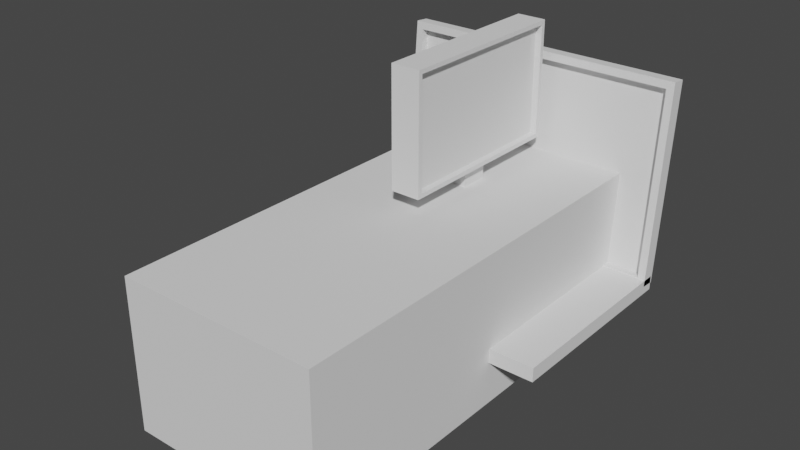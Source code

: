 # Source: sources.blend  (saved by Blender 3.6.13; exported with 4.5.12 LTS)
import bpy
from mathutils import Matrix  # noqa: F401  (used for matrix-valued properties, if any)

bpy.ops.wm.read_factory_settings(use_empty=True)
scene = bpy.context.scene
scene.name = 'Scene'

# ---- collections
col_desk = bpy.data.collections.new('desk'); scene.collection.children.link(col_desk)
col_box = bpy.data.collections.new('Box'); scene.collection.children.link(col_box)
col_collection_3 = bpy.data.collections.new('Collection 3'); scene.collection.children.link(col_collection_3)

# ---- world
world_world = bpy.data.worlds.new('World'); scene.world = world_world
world_world.use_nodes = True; world_world.node_tree.nodes.clear()
_N = world_world.node_tree.nodes; _L = world_world.node_tree.links
n0 = _N.new('ShaderNodeOutputWorld'); n0.name = 'World Output'; n0.location = (300, 300)
n1 = _N.new('ShaderNodeBackground'); n1.name = 'Background'; n1.location = (10, 300)
n1.inputs[0].default_value = (0.05088, 0.05088, 0.05088, 1.0)
_L.new(n1.outputs[0], n0.inputs[0])
n0.is_active_output = True
world_world.color = (0.05088, 0.05088, 0.05088)
world_world.use_sun_shadow = False
world_world.sun_shadow_jitter_overblur = 0.0

# ---- meshes
me_cube_006 = bpy.data.meshes.new('Cube.006')
me_cube_006.from_pydata([(-1.449, -1.0, -0.07064), (-1.449, -1.0, 0.07064), (-1.449, 1.0, -0.07064), (-1.449, 1.0, 0.07064), (1.449, -1.0, -0.07064), (1.449, -1.0, 0.07064), (1.449, 1.0, -0.07064), (1.449, 1.0, 0.07064)], [], [(0, 1, 3, 2), (2, 3, 7, 6), (6, 7, 5, 4), (4, 5, 1, 0), (2, 6, 4, 0), (7, 3, 1, 5)])
_uv = me_cube_006.uv_layers.new(name='UVMap')
_uv.uv.foreach_set('vector', [0.375, 0.0, 0.625, 0.0, 0.625, 0.25, 0.375, 0.25, 0.375, 0.25, 0.625, 0.25, 0.625, 0.5, 0.375, 0.5, 0.375, 0.5, 0.625, 0.5, 0.625, 0.75, 0.375, 0.75, 0.375, 0.75, 0.625, 0.75, 0.625, 1.0, 0.375, 1.0, 0.125, 0.5, 0.375, 0.5, 0.375, 0.75, 0.125, 0.75, 0.625, 0.5, 0.875, 0.5, 0.875, 0.75, 0.625, 0.75])
me_cube_006.update()
me_cube_007 = bpy.data.meshes.new('Cube.007')
me_cube_007.from_pydata([(-1.373, 1.028, 1.926), (-1.449, 1.175, 1.99), (-1.373, 0.8791, 0.08455), (-1.449, 1.014, -0.003082), (1.373, 1.028, 1.926), (1.449, 1.175, 1.99), (1.373, 0.8791, 0.08455), (1.449, 1.014, -0.003082), (-1.449, 0.8729, 0.008336), (-1.449, 1.035, 2.002), (1.449, 0.8729, 0.008336), (1.449, 1.035, 2.002), (-1.373, 0.9622, 0.07781), (-1.373, 1.111, 1.919), (1.373, 0.9622, 0.07781), (1.373, 1.111, 1.919)], [], [(9, 1, 3, 8), (8, 3, 7, 10), (10, 7, 5, 11), (11, 5, 1, 9), (6, 4, 15, 14), (7, 3, 1, 5), (2, 0, 9, 8), (6, 2, 8, 10), (4, 6, 10, 11), (0, 4, 11, 9), (12, 14, 15, 13), (0, 2, 12, 13), (4, 0, 13, 15), (2, 6, 14, 12)])
_uv = me_cube_007.uv_layers.new(name='UVMap')
_uv.uv.foreach_set('vector', [0.375, 0.0, 0.625, 0.0, 0.625, 0.25, 0.375, 0.25, 0.375, 0.25, 0.625, 0.25, 0.625, 0.5, 0.375, 0.5, 0.375, 0.5, 0.625, 0.5, 0.625, 0.75, 0.375, 0.75, 0.375, 0.75, 0.625, 0.75, 0.625, 1.0, 0.375, 1.0, 0.3684, 0.5096, 0.3684, 0.7404, 0.3684, 0.7404, 0.3684, 0.5096, 0.625, 0.5, 0.875, 0.5, 0.875, 0.75, 0.625, 0.75, 0.1316, 0.5096, 0.1316, 0.7404, 0.125, 0.75, 0.125, 0.5, 0.3684, 0.5096, 0.1316, 0.5096, 0.125, 0.5, 0.375, 0.5, 0.3684, 0.7404, 0.3684, 0.5096, 0.375, 0.5, 0.375, 0.75, 0.1316, 0.7404, 0.3684, 0.7404, 0.375, 0.75, 0.125, 0.75, 0.1316, 0.5096, 0.3684, 0.5096, 0.3684, 0.7404, 0.1316, 0.7404, 0.1316, 0.7404, 0.1316, 0.5096, 0.1316, 0.5096, 0.1316, 0.7404, 0.3684, 0.7404, 0.1316, 0.7404, 0.1316, 0.7404, 0.3684, 0.7404, 0.1316, 0.5096, 0.3684, 0.5096, 0.3684, 0.5096, 0.1316, 0.5096])
me_cube_007.update()
me_cube_001 = bpy.data.meshes.new('Cube.001')
me_cube_001.from_pydata([(-1.0, -3.154, -0.499), (-1.0, -3.154, 1.0), (-1.0, 1.181, -0.499), (-1.0, 1.181, 1.0), (1.0, -3.154, -0.499), (1.0, -3.154, 1.0), (1.0, 1.181, -0.499), (1.0, 1.181, 1.0), (-0.06503, -0.141, 0.9719), (-0.06503, 0.141, 0.9719), (0.06503, -0.141, 0.9719), (0.06503, 0.141, 0.9719)], [], [(0, 1, 3, 2), (2, 3, 7, 6), (6, 7, 5, 4), (4, 5, 1, 0), (2, 6, 4, 0), (7, 3, 1, 5), (9, 11, 10, 8)])
_uv = me_cube_001.uv_layers.new(name='UVMap')
_uv.uv.foreach_set('vector', [0.375, 0.0, 0.625, 0.0, 0.625, 0.25, 0.375, 0.25, 0.375, 0.25, 0.625, 0.25, 0.625, 0.5, 0.375, 0.5, 0.375, 0.5, 0.625, 0.5, 0.625, 0.75, 0.375, 0.75, 0.375, 0.75, 0.625, 0.75, 0.625, 1.0, 0.375, 1.0, 0.125, 0.5, 0.375, 0.5, 0.375, 0.75, 0.125, 0.75, 0.625, 0.5, 0.875, 0.5, 0.875, 0.75, 0.625, 0.75, 0.125, 0.5, 0.375, 0.5, 0.375, 0.75, 0.125, 0.75])
me_cube_001.update()
me_cube_005 = bpy.data.meshes.new('Cube.005')
me_cube_005.from_pydata([(-0.06503, -0.141, 0.9719), (-0.06503, -0.141, 1.183), (-0.06503, 0.141, 0.9719), (-0.06503, 0.141, 1.183), (0.06503, -0.141, 0.9719), (0.06503, -0.141, 1.183), (0.06503, 0.141, 0.9719), (0.06503, 0.141, 1.183), (-0.1466, -0.9197, 1.183), (-0.1466, 0.9197, 1.183), (0.1466, 0.8777, 1.225), (0.1466, -0.8777, 1.225), (-0.1466, -0.9197, 2.345), (-0.1466, 0.9197, 2.345), (0.1466, 0.8777, 2.303), (0.1466, -0.8777, 2.303), (0.1466, 0.9197, 1.183), (0.1466, -0.9197, 1.183), (0.1466, 0.9197, 2.345), (0.1466, -0.9197, 2.345), (0.0838, 0.8777, 1.225), (0.0838, -0.8777, 1.225), (0.0838, 0.8777, 2.303), (0.0838, -0.8777, 2.303)], [], [(0, 1, 3, 2), (2, 3, 7, 6), (6, 7, 5, 4), (4, 5, 1, 0), (7, 3, 9, 16), (11, 10, 20, 21), (5, 7, 16, 17), (3, 1, 8, 9), (1, 5, 17, 8), (18, 13, 12, 19), (9, 8, 12, 13), (8, 17, 19, 12), (16, 9, 13, 18), (10, 11, 17, 16), (15, 14, 18, 19), (14, 10, 16, 18), (11, 15, 19, 17), (21, 20, 22, 23), (15, 11, 21, 23), (14, 15, 23, 22), (10, 14, 22, 20)])
_uv = me_cube_005.uv_layers.new(name='UVMap')
_uv.uv.foreach_set('vector', [0.375, 0.0, 0.625, 0.0, 0.625, 0.25, 0.375, 0.25, 0.375, 0.25, 0.625, 0.25, 0.625, 0.5, 0.375, 0.5, 0.375, 0.5, 0.625, 0.5, 0.625, 0.75, 0.375, 0.75, 0.375, 0.75, 0.625, 0.75, 0.625, 1.0, 0.375, 1.0, 0.625, 0.5, 0.625, 0.25, 0.625, 0.25, 0.625, 0.5, 0.625, 0.7443, 0.625, 0.5057, 0.625, 0.5057, 0.625, 0.7443, 0.625, 0.75, 0.625, 0.5, 0.625, 0.5, 0.625, 0.75, 0.625, 0.25, 0.625, 0.0, 0.625, 0.0, 0.625, 0.25, 0.625, 1.0, 0.625, 0.75, 0.625, 0.75, 0.625, 1.0, 0.625, 0.5, 0.875, 0.5, 0.875, 0.75, 0.625, 0.75, 0.625, 0.25, 0.625, 0.0, 0.625, 0.0, 0.625, 0.25, 0.625, 1.0, 0.625, 0.75, 0.625, 0.75, 0.625, 1.0, 0.625, 0.5, 0.625, 0.25, 0.625, 0.25, 0.625, 0.5, 0.625, 0.5057, 0.625, 0.7443, 0.625, 0.75, 0.625, 0.5, 0.625, 0.7443, 0.625, 0.5057, 0.625, 0.5, 0.625, 0.75, 0.625, 0.5057, 0.625, 0.5057, 0.625, 0.5, 0.625, 0.5, 0.625, 0.7443, 0.625, 0.7443, 0.625, 0.75, 0.625, 0.75, 0.625, 0.7443, 0.625, 0.5057, 0.625, 0.5057, 0.625, 0.7443, 0.625, 0.7443, 0.625, 0.7443, 0.625, 0.7443, 0.625, 0.7443, 0.625, 0.5057, 0.625, 0.7443, 0.625, 0.7443, 0.625, 0.5057, 0.625, 0.5057, 0.625, 0.5057, 0.625, 0.5057, 0.625, 0.5057])
me_cube_005.update()
me_cube_003 = bpy.data.meshes.new('Cube.003')
me_cube_003.from_pydata([(-0.0002231, 0.6121, 0.0), (-0.0002231, -0.6121, 0.0), (-0.3976, -0.6121, 0.0), (-0.3976, 0.6121, 0.0), (0.0004784, 0.6119, -0.0007581), (0.0004784, -0.6122, -0.0007581), (-0.3968, -0.6122, -0.0007581), (-0.3968, 0.6119, -0.0007581)], [], [(0, 3, 2, 1), (4, 5, 6, 7), (3, 0, 4, 7), (1, 2, 6, 5), (2, 3, 7, 6), (0, 1, 5, 4)])
_uv = me_cube_003.uv_layers.new(name='UVMap')
_uv.uv.foreach_set('vector', [0.0, 0.0, 0.0, 0.0, 0.0, 0.0, 0.0, 0.0, 0.0, 0.0, 0.0, 0.0, 0.0, 0.0, 0.0, 0.0, 0.0, 0.0, 0.0, 0.0, 0.0, 0.0, 0.0, 0.0, 0.0, 0.0, 0.0, 0.0, 0.0, 0.0, 0.0, 0.0, 0.0, 0.0, 0.0, 0.0, 0.0, 0.0, 0.0, 0.0, 0.0, 0.0, 0.0, 0.0, 0.0, 0.0, 0.0, 0.0])
me_cube_003.materials.append(None)
me_cube_003.update()
me_cube_004 = bpy.data.meshes.new('Cube.004')
me_cube_004.from_pydata([(7.85e-05, 0.6121, 0.0), (7.85e-05, -0.6121, 0.0), (0.3974, -0.6121, 0.0), (0.3974, 0.6121, 0.0), (0.00078, 0.6119, -0.0007581), (0.00078, -0.6122, -0.0007581), (0.3981, -0.6122, -0.0007581), (0.3981, 0.6119, -0.0007581)], [], [(0, 1, 2, 3), (4, 7, 6, 5), (0, 3, 7, 4), (2, 1, 5, 6), (3, 2, 6, 7), (1, 0, 4, 5)])
_uv = me_cube_004.uv_layers.new(name='UVMap')
_uv.uv.foreach_set('vector', [0.0, 0.0, 0.0, 0.0, 0.0, 0.0, 0.0, 0.0, 0.0, 0.0, 0.0, 0.0, 0.0, 0.0, 0.0, 0.0, 0.0, 0.0, 0.0, 0.0, 0.0, 0.0, 0.0, 0.0, 0.0, 0.0, 0.0, 0.0, 0.0, 0.0, 0.0, 0.0, 0.0, 0.0, 0.0, 0.0, 0.0, 0.0, 0.0, 0.0, 0.0, 0.0, 0.0, 0.0, 0.0, 0.0, 0.0, 0.0])
me_cube_004.materials.append(None)
me_cube_004.update()
me_cube_002 = bpy.data.meshes.new('Cube.002')
me_cube_002.from_pydata([(-0.4175, -0.6305, -0.3063), (-0.3991, -0.6121, 0.3063), (-0.4175, 0.6305, -0.3063), (-0.3991, 0.6121, 0.3063), (0.4175, -0.6305, -0.3063), (0.3991, -0.6121, 0.3063), (0.4175, 0.6305, -0.3063), (0.3991, 0.6121, 0.3063), (-0.4175, -0.6305, 0.3063), (-0.4175, 0.6305, 0.3063), (0.4175, 0.6305, 0.3063), (0.4175, -0.6305, 0.3063), (-0.3991, -0.6121, -0.2878), (-0.3991, 0.6121, -0.2878), (0.3991, 0.6121, -0.2878), (0.3991, -0.6121, -0.2878)], [], [(0, 8, 9, 2), (2, 9, 10, 6), (6, 10, 11, 4), (4, 11, 8, 0), (2, 6, 4, 0), (5, 7, 14, 15), (1, 3, 9, 8), (3, 7, 10, 9), (7, 5, 11, 10), (5, 1, 8, 11), (14, 13, 12, 15), (3, 1, 12, 13), (1, 5, 15, 12), (7, 3, 13, 14)])
_uv = me_cube_002.uv_layers.new(name='UVMap')
_uv.uv.foreach_set('vector', [0.375, 0.0, 0.625, 0.0, 0.625, 0.25, 0.375, 0.25, 0.375, 0.25, 0.625, 0.25, 0.625, 0.5, 0.375, 0.5, 0.375, 0.5, 0.625, 0.5, 0.625, 0.75, 0.375, 0.75, 0.375, 0.75, 0.625, 0.75, 0.625, 1.0, 0.375, 1.0, 0.125, 0.5, 0.375, 0.5, 0.375, 0.75, 0.125, 0.75, 0.6305, 0.7463, 0.6305, 0.5037, 0.6305, 0.5037, 0.6305, 0.7463, 0.8695, 0.7463, 0.8695, 0.5037, 0.875, 0.5, 0.875, 0.75, 0.8695, 0.5037, 0.6305, 0.5037, 0.625, 0.5, 0.875, 0.5, 0.6305, 0.5037, 0.6305, 0.7463, 0.625, 0.75, 0.625, 0.5, 0.6305, 0.7463, 0.8695, 0.7463, 0.875, 0.75, 0.625, 0.75, 0.6305, 0.5037, 0.8695, 0.5037, 0.8695, 0.7463, 0.6305, 0.7463, 0.8695, 0.5037, 0.8695, 0.7463, 0.8695, 0.7463, 0.8695, 0.5037, 0.8695, 0.7463, 0.6305, 0.7463, 0.6305, 0.7463, 0.8695, 0.7463, 0.6305, 0.5037, 0.8695, 0.5037, 0.8695, 0.5037, 0.6305, 0.5037])
me_cube_002.update()

# ---- objects
ob_cube_005 = bpy.data.objects.new('Cube.005', me_cube_006)
ob_cube_006 = bpy.data.objects.new('Cube.006', me_cube_007)
ob_cube = bpy.data.objects.new('Cube', me_cube_001)
ob_cube_004 = bpy.data.objects.new('Cube.004', me_cube_005)
ob_cube_002 = bpy.data.objects.new('Cube.002', me_cube_003)
ob_cube_003 = bpy.data.objects.new('Cube.003', me_cube_004)
ob_cube_001 = bpy.data.objects.new('Cube.001', me_cube_002)

# ---- transforms, parenting, visibility, modifiers, constraints
ob_cube_005.location = (0.0, 0.0, 0.0)
ob_cube_006.parent = ob_cube_005
ob_cube_006.location = (0.0, 0.0, 0.0)
ob_cube.location = (0.0, 0.0, 0.0)
ob_cube_004.parent = ob_cube
ob_cube_004.location = (0.0, 0.0, 0.0)
ob_cube_002.parent = ob_cube_001
ob_cube_002.location = (0.3993, 0.0, 0.3034)
ob_cube_003.parent = ob_cube_001
ob_cube_003.location = (-0.3991, 0.0, 0.3034)
ob_cube_001.location = (0.0, 0.0, 0.0)

# ---- collection membership
scene.collection.objects.link(ob_cube_005)
scene.collection.objects.link(ob_cube_006)
col_desk.objects.link(ob_cube)
col_desk.objects.link(ob_cube_004)
col_box.objects.link(ob_cube_002)
col_box.objects.link(ob_cube_003)
col_box.objects.link(ob_cube_001)

# ---- scene / render settings (as saved in the file)
scene.frame_start = 1; scene.frame_end = 250; scene.frame_set(1)
scene.render.engine = 'BLENDER_EEVEE_NEXT'
scene.cycles.sampling_pattern = 'TABULATED_SOBOL'
scene.view_settings.view_transform = 'Filmic'
bpy.context.view_layer.update()

# ---- added for rendering (the .blend has no active camera and no usable light): camera, sun
cam_auto = bpy.data.cameras.new('AutoCamera')
cam_auto.lens = 50.0
cam_auto.sensor_width = 36.0
cam_auto.clip_end = 1000.0
ob_auto_camera = bpy.data.objects.new('AutoCamera', cam_auto)
scene.collection.objects.link(ob_auto_camera)
ob_auto_camera.location = (5.49588, -7.58142, 5.31969)
ob_auto_camera.rotation_euler = (1.09748, -7.21219e-08, 0.694738)
scene.camera = ob_auto_camera
light_auto_sun = bpy.data.lights.new('AutoSun', 'SUN')
light_auto_sun.energy = 3.0
light_auto_sun.angle = 0.0523599
ob_auto_sun = bpy.data.objects.new('AutoSun', light_auto_sun)
scene.collection.objects.link(ob_auto_sun)
ob_auto_sun.rotation_euler = (0.872665, 0.174533, 0.523599)
bpy.context.view_layer.update()
